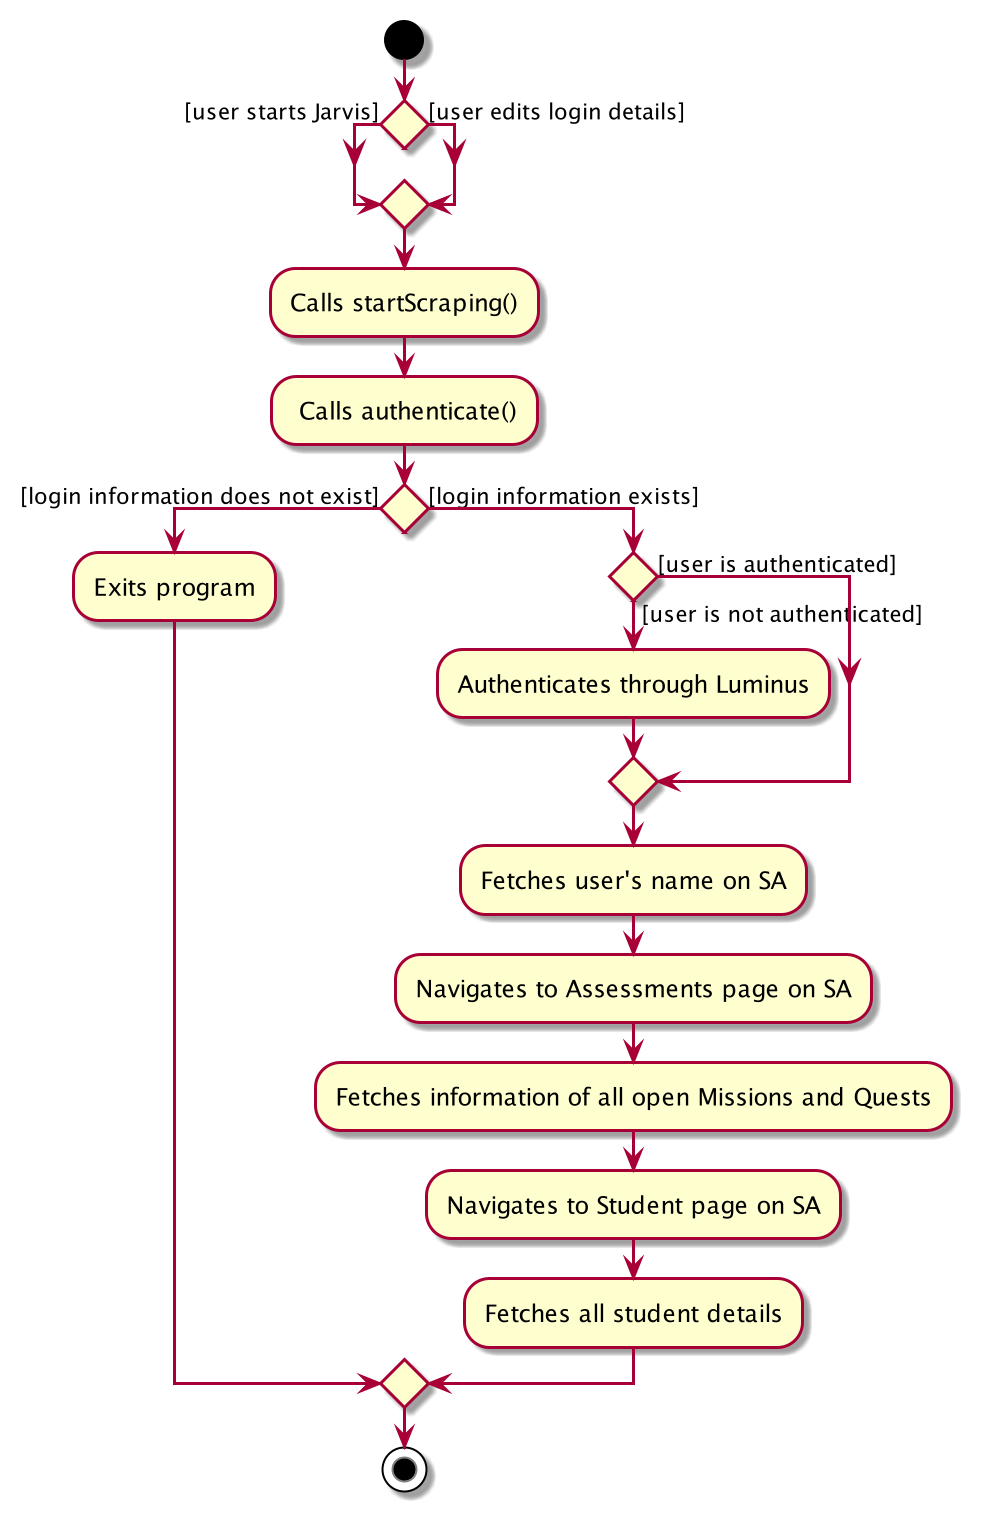

The diagram above was rendered by PlantUML. Its source (embedded in the PNG):
@startuml
start
If () then ([user starts Jarvis])
    else ([user edits login details])
endif

:Calls startScraping();
: Calls authenticate();

If () then ([login information does not exist])
    :Exits program;

    else ([login information exists])


    If () then ([user is not authenticated])
    :Authenticates through Luminus;

    else ([user is authenticated])
        endif
    :Fetches user's name on SA;
    :Navigates to Assessments page on SA;
    :Fetches information of all open Missions and Quests;
    :Navigates to Student page on SA;
    :Fetches all student details;
    endif
stop
@enduml